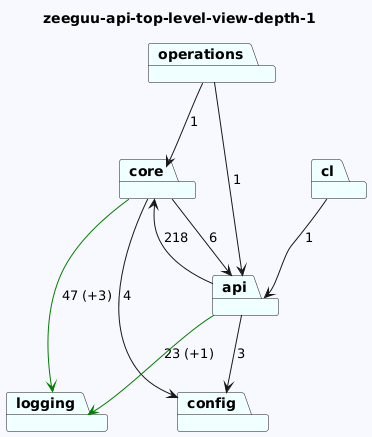

The diagram above was rendered by PlantUML. Its source (embedded in the PNG):
@startuml
skinparam backgroundColor GhostWhite
title zeeguu-api-top-level-view-depth-1
package "logging" #Azure
package "core" #Azure
package "operations" #Azure
package "cl" #Azure
package "api" #Azure
package "config" #Azure

"core"-->"logging" #Green : 47 (+3)
"core"-->"api"  : 6
"core"-->"config"  : 4
"operations"-->"api"  : 1
"operations"-->"core"  : 1
"cl"-->"api"  : 1
"api"-->"config"  : 3
"api"-->"logging" #Green : 23 (+1)
"api"-->"core"  : 218
@enduml